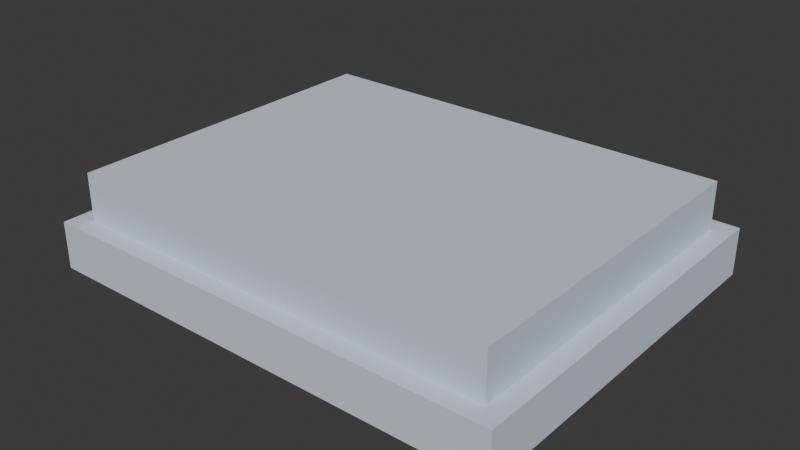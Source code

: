 # Source: CAMA_Lencol_v01.blend  (saved by Blender 4.2.66; exported with 4.5.12 LTS)
import bpy
from mathutils import Matrix  # noqa: F401  (used for matrix-valued properties, if any)

bpy.ops.wm.read_factory_settings(use_empty=True)
scene = bpy.context.scene
scene.name = 'Scene'

# ---- collections
col_cama_lencol_v01 = bpy.data.collections.new('CAMA_Lencol_v01'); scene.collection.children.link(col_cama_lencol_v01)

# ---- materials (node trees are filled in below, after node groups)
mat_polyroom_pbr = bpy.data.materials.new('Polyroom_PBR')

# ---- material node trees
mat_polyroom_pbr.use_nodes = True; mat_polyroom_pbr.node_tree.nodes.clear()
_N = mat_polyroom_pbr.node_tree.nodes; _L = mat_polyroom_pbr.node_tree.links
n0 = _N.new('ShaderNodeOutputMaterial'); n0.name = 'Material Output'; n0.location = (300, 0)
n1 = _N.new('ShaderNodeBsdfPrincipled'); n1.name = 'Principled BSDF'; n1.location = (0, 0)
n1.inputs[2].default_value = 0.8
n2 = _N.new('ShaderNodeVertexColor'); n2.name = 'Color Attribute'; n2.location = (-300, 0)
n2.layer_name = 'Color'
_L.new(n2.outputs[0], n1.inputs[0])
_L.new(n1.outputs[0], n0.inputs[0])
n0.is_active_output = True

# ---- world
world_world = bpy.data.worlds.new('World'); scene.world = world_world
world_world.use_nodes = True; world_world.node_tree.nodes.clear()
_N = world_world.node_tree.nodes; _L = world_world.node_tree.links
n0 = _N.new('ShaderNodeOutputWorld'); n0.name = 'World Output'; n0.location = (300, 300)
n1 = _N.new('ShaderNodeBackground'); n1.name = 'Background'; n1.location = (10, 300)
n1.inputs[0].default_value = (0.05088, 0.05088, 0.05088, 1.0)
_L.new(n1.outputs[0], n0.inputs[0])
n0.is_active_output = True
world_world.color = (0.05088, 0.05088, 0.05088)
world_world.sun_shadow_jitter_overblur = 0.0

# ---- meshes
me_cama_lencol_v01 = bpy.data.meshes.new('CAMA_Lencol_v01')
me_cama_lencol_v01.from_pydata([(-0.25, -0.2, 0.0), (-0.25, -0.2, 0.05), (-0.25, 0.2, 0.0), (-0.25, 0.2, 0.05), (0.25, -0.2, 0.0), (0.25, -0.2, 0.05), (0.25, 0.2, 0.0), (0.25, 0.2, 0.05), (-0.23, -0.18, 0.05), (-0.23, -0.18, 0.1), (-0.23, 0.18, 0.05), (-0.23, 0.18, 0.1), (0.23, -0.18, 0.05), (0.23, -0.18, 0.1), (0.23, 0.18, 0.05), (0.23, 0.18, 0.1)], [], [(0, 1, 3, 2), (2, 3, 7, 6), (6, 7, 5, 4), (4, 5, 1, 0), (2, 6, 4, 0), (7, 3, 1, 5), (8, 9, 11, 10), (10, 11, 15, 14), (14, 15, 13, 12), (12, 13, 9, 8), (10, 14, 12, 8), (15, 11, 9, 13)])
_uv = me_cama_lencol_v01.uv_layers.new(name='UVMap')
_uv.uv.foreach_set('vector', [0.003509, 0.003509, 0.003509, 0.003509, 0.4143, 0.003509, 0.4143, 0.003509, 0.4143, 0.003509, 0.4143, 0.003509, 0.4143, 0.517, 0.4143, 0.517, 0.4143, 0.517, 0.4143, 0.517, 0.003509, 0.517, 0.003509, 0.517, 0.003509, 0.517, 0.003509, 0.517, 0.003509, 0.003509, 0.003509, 0.003509, 0.4143, 0.003509, 0.4143, 0.517, 0.003509, 0.517, 0.003509, 0.003509, 0.8322, 0.003509, 0.8322, 0.517, 0.4213, 0.517, 0.4213, 0.003509, 0.003509, 0.524, 0.003509, 0.524, 0.3732, 0.524, 0.3732, 0.524, 0.3732, 0.524, 0.3732, 0.524, 0.3732, 0.9965, 0.3732, 0.9965, 0.3732, 0.9965, 0.3732, 0.9965, 0.003509, 0.9965, 0.003509, 0.9965, 0.003509, 0.9965, 0.003509, 0.9965, 0.003509, 0.524, 0.003509, 0.524, 0.3732, 0.524, 0.3732, 0.9965, 0.003509, 0.9965, 0.003509, 0.524, 0.75, 0.524, 0.75, 0.9965, 0.3803, 0.9965, 0.3803, 0.524])
_ca = me_cama_lencol_v01.color_attributes.new('Color', 'FLOAT_COLOR', 'POINT')
_ca.data.foreach_set('color', [0.6392, 0.7216, 0.8, 1.0, 0.6392, 0.7216, 0.8, 1.0, 0.6392, 0.7216, 0.8, 1.0, 0.6392, 0.7216, 0.8, 1.0, 0.6392, 0.7216, 0.8, 1.0, 0.6392, 0.7216, 0.8, 1.0, 0.6392, 0.7216, 0.8, 1.0, 0.6392, 0.7216, 0.8, 1.0, 0.6392, 0.7216, 0.8, 1.0, 0.6392, 0.7216, 0.8, 1.0, 0.6392, 0.7216, 0.8, 1.0, 0.6392, 0.7216, 0.8, 1.0, 0.6392, 0.7216, 0.8, 1.0, 0.6392, 0.7216, 0.8, 1.0, 0.6392, 0.7216, 0.8, 1.0, 0.6392, 0.7216, 0.8, 1.0])
me_cama_lencol_v01.materials.append(mat_polyroom_pbr)
me_cama_lencol_v01.update()

# ---- objects
ob_cama_lencol_v01 = bpy.data.objects.new('CAMA_Lencol_v01', me_cama_lencol_v01)

# ---- transforms, parenting, visibility, modifiers, constraints
ob_cama_lencol_v01.location = (0.0, 0.0, 0.0)

# ---- collection membership
col_cama_lencol_v01.objects.link(ob_cama_lencol_v01)

# ---- scene / render settings (as saved in the file)
scene.frame_start = 1; scene.frame_end = 250; scene.frame_set(1)
scene.render.engine = 'BLENDER_EEVEE_NEXT'
bpy.context.view_layer.update()

# ---- added for rendering (the .blend has no active camera and no usable light): camera, sun
cam_auto = bpy.data.cameras.new('AutoCamera')
cam_auto.lens = 50.0
cam_auto.sensor_width = 36.0
cam_auto.clip_end = 1000.0
ob_auto_camera = bpy.data.objects.new('AutoCamera', cam_auto)
scene.collection.objects.link(ob_auto_camera)
ob_auto_camera.location = (0.599614, -0.719537, 0.529691)
ob_auto_camera.rotation_euler = (1.09748, -7.21219e-08, 0.694738)
scene.camera = ob_auto_camera
light_auto_sun = bpy.data.lights.new('AutoSun', 'SUN')
light_auto_sun.energy = 3.0
light_auto_sun.angle = 0.0523599
ob_auto_sun = bpy.data.objects.new('AutoSun', light_auto_sun)
scene.collection.objects.link(ob_auto_sun)
ob_auto_sun.rotation_euler = (0.872665, 0.174533, 0.523599)
bpy.context.view_layer.update()
